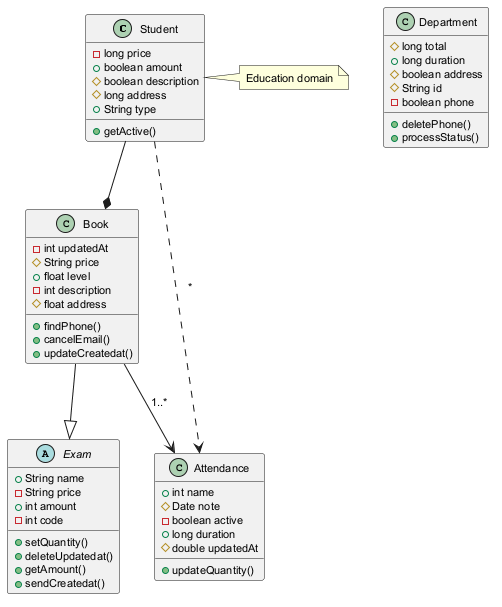

The diagram above was rendered by PlantUML. Its source (embedded in the PNG):
@startuml
skinparam defaultFontSize 11
class Student {
  -long price
  +boolean amount
  #boolean description
  #long address
  +String type
  +getActive()
}
class Book {
  -int updatedAt
  #String price
  +float level
  -int description
  #float address
  +findPhone()
  +cancelEmail()
  +updateCreatedat()
}
class Department {
  #long total
  +long duration
  #boolean address
  #String id
  -boolean phone
  +deletePhone()
  +processStatus()
}
abstract class Exam {
  +String name
  -String price
  +int amount
  -int code
  +setQuantity()
  +deleteUpdatedat()
  +getAmount()
  +sendCreatedat()
}
class Attendance {
  +int name
  #Date note
  -boolean active
  +long duration
  #double updatedAt
  +updateQuantity()
}
Book --|> Exam
Student ..> Attendance : "*"
Book --> Attendance : "1..*"
Student --* Book
note right of Student : Education domain
@enduml